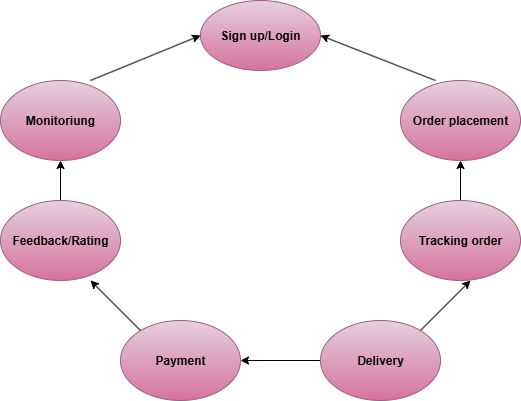

The diagram above was exported from draw.io. Its source (the exported page's mxGraphModel, read from the mxfile embedded in the PNG):
<mxGraphModel dx="1042" dy="562" grid="1" gridSize="10" guides="1" tooltips="1" connect="1" arrows="1" fold="1" page="1" pageScale="1" pageWidth="827" pageHeight="1169" math="0" shadow="0">
  <root>
    <mxCell id="0" />
    <mxCell id="1" parent="0" />
    <mxCell id="bwK0r866A32WZFvwkLBM-1" value="&lt;b&gt;Sign up/Login&lt;/b&gt;" style="ellipse;whiteSpace=wrap;html=1;fillColor=#e6d0de;strokeColor=#996185;gradientColor=#d5739d;" vertex="1" parent="1">
      <mxGeometry x="320" y="40" width="120" height="70" as="geometry" />
    </mxCell>
    <mxCell id="bwK0r866A32WZFvwkLBM-2" value="&lt;b&gt;Monitoriung&lt;/b&gt;" style="ellipse;whiteSpace=wrap;html=1;fillColor=#e6d0de;gradientColor=#d5739d;strokeColor=#996185;" vertex="1" parent="1">
      <mxGeometry x="120" y="120" width="120" height="80" as="geometry" />
    </mxCell>
    <mxCell id="bwK0r866A32WZFvwkLBM-11" value="" style="edgeStyle=orthogonalEdgeStyle;rounded=0;orthogonalLoop=1;jettySize=auto;html=1;" edge="1" parent="1" source="bwK0r866A32WZFvwkLBM-3" target="bwK0r866A32WZFvwkLBM-2">
      <mxGeometry relative="1" as="geometry" />
    </mxCell>
    <mxCell id="bwK0r866A32WZFvwkLBM-3" value="&lt;b&gt;Feedback/Rating&lt;/b&gt;" style="ellipse;whiteSpace=wrap;html=1;fillColor=#e6d0de;gradientColor=#d5739d;strokeColor=#996185;" vertex="1" parent="1">
      <mxGeometry x="120" y="240" width="120" height="80" as="geometry" />
    </mxCell>
    <mxCell id="bwK0r866A32WZFvwkLBM-4" value="&lt;b&gt;Payment&lt;/b&gt;" style="ellipse;whiteSpace=wrap;html=1;fillColor=#e6d0de;gradientColor=#d5739d;strokeColor=#996185;" vertex="1" parent="1">
      <mxGeometry x="240" y="360" width="120" height="80" as="geometry" />
    </mxCell>
    <mxCell id="bwK0r866A32WZFvwkLBM-13" value="" style="edgeStyle=orthogonalEdgeStyle;rounded=0;orthogonalLoop=1;jettySize=auto;html=1;" edge="1" parent="1" source="bwK0r866A32WZFvwkLBM-5" target="bwK0r866A32WZFvwkLBM-4">
      <mxGeometry relative="1" as="geometry" />
    </mxCell>
    <mxCell id="bwK0r866A32WZFvwkLBM-5" value="&lt;b&gt;Delivery&lt;/b&gt;" style="ellipse;whiteSpace=wrap;html=1;fillColor=#e6d0de;gradientColor=#d5739d;strokeColor=#996185;" vertex="1" parent="1">
      <mxGeometry x="440" y="360" width="120" height="80" as="geometry" />
    </mxCell>
    <mxCell id="bwK0r866A32WZFvwkLBM-6" value="&lt;b&gt;Order placement&lt;/b&gt;" style="ellipse;whiteSpace=wrap;html=1;fillColor=#e6d0de;gradientColor=#d5739d;strokeColor=#996185;" vertex="1" parent="1">
      <mxGeometry x="520" y="120" width="120" height="80" as="geometry" />
    </mxCell>
    <mxCell id="bwK0r866A32WZFvwkLBM-12" value="" style="edgeStyle=orthogonalEdgeStyle;rounded=0;orthogonalLoop=1;jettySize=auto;html=1;" edge="1" parent="1" source="bwK0r866A32WZFvwkLBM-7" target="bwK0r866A32WZFvwkLBM-6">
      <mxGeometry relative="1" as="geometry" />
    </mxCell>
    <mxCell id="bwK0r866A32WZFvwkLBM-7" value="&lt;b&gt;Tracking order&lt;/b&gt;" style="ellipse;whiteSpace=wrap;html=1;fillColor=#e6d0de;gradientColor=#d5739d;strokeColor=#996185;" vertex="1" parent="1">
      <mxGeometry x="520" y="240" width="120" height="80" as="geometry" />
    </mxCell>
    <mxCell id="bwK0r866A32WZFvwkLBM-10" value="" style="endArrow=classic;html=1;rounded=0;entryX=0.75;entryY=1;entryDx=0;entryDy=0;entryPerimeter=0;" edge="1" parent="1" target="bwK0r866A32WZFvwkLBM-3">
      <mxGeometry width="50" height="50" relative="1" as="geometry">
        <mxPoint x="260" y="370" as="sourcePoint" />
        <mxPoint x="310" y="320" as="targetPoint" />
      </mxGeometry>
    </mxCell>
    <mxCell id="bwK0r866A32WZFvwkLBM-14" value="" style="endArrow=classic;html=1;rounded=0;entryX=0;entryY=0.5;entryDx=0;entryDy=0;" edge="1" parent="1" target="bwK0r866A32WZFvwkLBM-1">
      <mxGeometry width="50" height="50" relative="1" as="geometry">
        <mxPoint x="210" y="120" as="sourcePoint" />
        <mxPoint x="310" y="80" as="targetPoint" />
      </mxGeometry>
    </mxCell>
    <mxCell id="bwK0r866A32WZFvwkLBM-15" value="" style="endArrow=classic;html=1;rounded=0;entryX=1;entryY=0.5;entryDx=0;entryDy=0;" edge="1" parent="1" target="bwK0r866A32WZFvwkLBM-1">
      <mxGeometry width="50" height="50" relative="1" as="geometry">
        <mxPoint x="555" y="120" as="sourcePoint" />
        <mxPoint x="450" y="80" as="targetPoint" />
      </mxGeometry>
    </mxCell>
    <mxCell id="bwK0r866A32WZFvwkLBM-16" value="" style="endArrow=classic;html=1;rounded=0;" edge="1" parent="1">
      <mxGeometry width="50" height="50" relative="1" as="geometry">
        <mxPoint x="540" y="370" as="sourcePoint" />
        <mxPoint x="590" y="320" as="targetPoint" />
      </mxGeometry>
    </mxCell>
  </root>
</mxGraphModel>